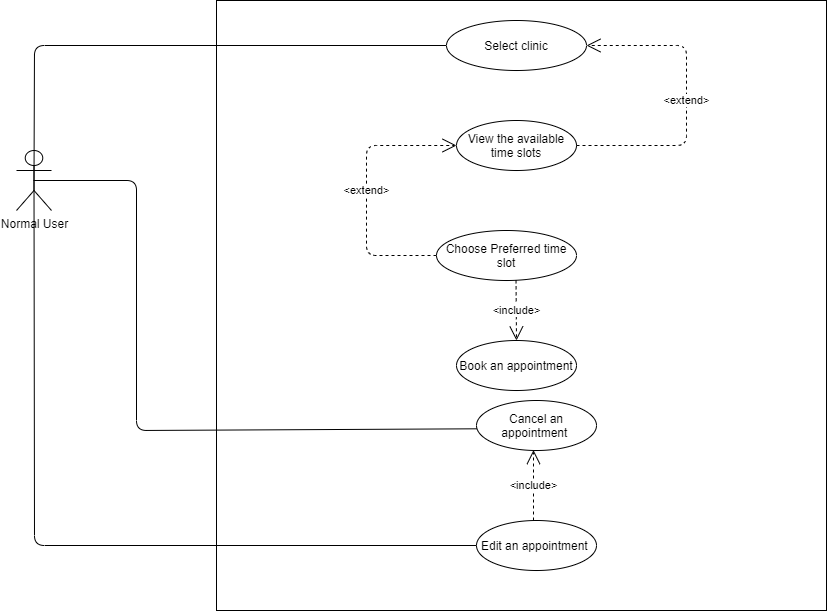

The diagram above was exported from draw.io. Its source (the exported page's mxGraphModel, read from the mxfile embedded in the PNG):
<mxGraphModel dx="1262" dy="338" grid="1" gridSize="10" guides="1" tooltips="1" connect="1" arrows="1" fold="1" page="1" pageScale="1" pageWidth="850" pageHeight="1100" math="0" shadow="0">
  <root>
    <mxCell id="0" />
    <mxCell id="1" parent="0" />
    <mxCell id="MOx1-kvB_yOyL-FgxkRf-1" value="Normal User" style="shape=umlActor;verticalLabelPosition=bottom;verticalAlign=top;html=1;outlineConnect=0;" parent="1" vertex="1">
      <mxGeometry x="-240" y="480" width="35" height="60" as="geometry" />
    </mxCell>
    <mxCell id="MOx1-kvB_yOyL-FgxkRf-3" value="" style="whiteSpace=wrap;html=1;aspect=fixed;" parent="1" vertex="1">
      <mxGeometry x="-40" y="330" width="610" height="610" as="geometry" />
    </mxCell>
    <mxCell id="MOx1-kvB_yOyL-FgxkRf-60" value="" style="endArrow=none;html=1;entryX=0;entryY=0.5;entryDx=0;entryDy=0;exitX=0.5;exitY=0.5;exitDx=0;exitDy=0;exitPerimeter=0;" parent="1" source="MOx1-kvB_yOyL-FgxkRf-1" target="MOx1-kvB_yOyL-FgxkRf-61" edge="1">
      <mxGeometry width="50" height="50" relative="1" as="geometry">
        <mxPoint x="160" y="310" as="sourcePoint" />
        <mxPoint x="370" y="320" as="targetPoint" />
        <Array as="points">
          <mxPoint x="-222" y="375" />
        </Array>
      </mxGeometry>
    </mxCell>
    <mxCell id="MOx1-kvB_yOyL-FgxkRf-61" value="Select clinic" style="ellipse;whiteSpace=wrap;html=1;" parent="1" vertex="1">
      <mxGeometry x="190" y="350" width="140" height="50" as="geometry" />
    </mxCell>
    <mxCell id="MOx1-kvB_yOyL-FgxkRf-116" value="View the available time slots" style="ellipse;whiteSpace=wrap;html=1;" parent="1" vertex="1">
      <mxGeometry x="200" y="450" width="120" height="50" as="geometry" />
    </mxCell>
    <mxCell id="MOx1-kvB_yOyL-FgxkRf-122" value="Book an appointment" style="ellipse;whiteSpace=wrap;html=1;" parent="1" vertex="1">
      <mxGeometry x="200" y="670" width="120" height="50" as="geometry" />
    </mxCell>
    <mxCell id="MOx1-kvB_yOyL-FgxkRf-159" value="Choose Preferred time slot" style="ellipse;whiteSpace=wrap;html=1;" parent="1" vertex="1">
      <mxGeometry x="180" y="560" width="140" height="50" as="geometry" />
    </mxCell>
    <mxCell id="MOx1-kvB_yOyL-FgxkRf-161" value="&amp;lt;include&amp;gt;" style="endArrow=open;endSize=12;dashed=1;html=1;entryX=0.5;entryY=0;entryDx=0;entryDy=0;exitX=0.568;exitY=0.996;exitDx=0;exitDy=0;exitPerimeter=0;" parent="1" source="MOx1-kvB_yOyL-FgxkRf-159" target="MOx1-kvB_yOyL-FgxkRf-122" edge="1">
      <mxGeometry width="160" relative="1" as="geometry">
        <mxPoint x="261" y="610" as="sourcePoint" />
        <mxPoint x="261" y="670.0000000000001" as="targetPoint" />
        <Array as="points" />
      </mxGeometry>
    </mxCell>
    <mxCell id="MOx1-kvB_yOyL-FgxkRf-183" value="&lt;span style=&quot;color: rgba(0 , 0 , 0 , 0) ; font-family: monospace ; font-size: 0px ; background-color: rgb(248 , 249 , 250)&quot;&gt;%3CmxGraphModel%3E%3Croot%3E%3CmxCell%20id%3D%220%22%2F%3E%3CmxCell%20id%3D%221%22%20parent%3D%220%22%2F%3E%3CmxCell%20id%3D%222%22%20value%3D%22%22%20style%3D%22endArrow%3Dnone%3Bhtml%3D1%3BentryX%3D0%3BentryY%3D0.5%3BentryDx%3D0%3BentryDy%3D0%3BexitX%3D0.5%3BexitY%3D0.5%3BexitDx%3D0%3BexitDy%3D0%3BexitPerimeter%3D0%3B%22%20edge%3D%221%22%20parent%3D%221%22%3E%3CmxGeometry%20width%3D%2250%22%20height%3D%2250%22%20relative%3D%221%22%20as%3D%22geometry%22%3E%3CmxPoint%20x%3D%2257.5%22%20y%3D%22370%22%20as%3D%22sourcePoint%22%2F%3E%3CmxPoint%20x%3D%22270%22%20y%3D%22455%22%20as%3D%22targetPoint%22%2F%3E%3C%2FmxGeometry%3E%3C%2FmxCell%3E%3C%2Froot%3E%3C%2FmxGraphModel%3E&lt;/span&gt;" style="endArrow=none;html=1;entryX=0.014;entryY=0.566;entryDx=0;entryDy=0;exitX=0.5;exitY=0.5;exitDx=0;exitDy=0;exitPerimeter=0;entryPerimeter=0;" parent="1" source="MOx1-kvB_yOyL-FgxkRf-1" target="MOx1-kvB_yOyL-FgxkRf-184" edge="1">
      <mxGeometry width="50" height="50" relative="1" as="geometry">
        <mxPoint x="-170" y="669.9999999999999" as="sourcePoint" />
        <mxPoint x="242.5" y="710" as="targetPoint" />
        <Array as="points">
          <mxPoint x="-120" y="510" />
          <mxPoint x="-120" y="760" />
        </Array>
      </mxGeometry>
    </mxCell>
    <mxCell id="MOx1-kvB_yOyL-FgxkRf-184" value="Cancel an appointment&amp;nbsp;" style="ellipse;whiteSpace=wrap;html=1;" parent="1" vertex="1">
      <mxGeometry x="220" y="730" width="120" height="50" as="geometry" />
    </mxCell>
    <mxCell id="MOx1-kvB_yOyL-FgxkRf-185" value="&lt;span style=&quot;color: rgba(0 , 0 , 0 , 0) ; font-family: monospace ; font-size: 0px ; background-color: rgb(248 , 249 , 250)&quot;&gt;%3CmxGraphModel%3E%3Croot%3E%3CmxCell%20id%3D%220%22%2F%3E%3CmxCell%20id%3D%221%22%20parent%3D%220%22%2F%3E%3CmxCell%20id%3D%222%22%20value%3D%22%22%20style%3D%22endArrow%3Dnone%3Bhtml%3D1%3BentryX%3D0%3BentryY%3D0.5%3BentryDx%3D0%3BentryDy%3D0%3BexitX%3D0.5%3BexitY%3D0.5%3BexitDx%3D0%3BexitDy%3D0%3BexitPerimeter%3D0%3B%22%20edge%3D%221%22%20parent%3D%221%22%3E%3CmxGeometry%20width%3D%2250%22%20height%3D%2250%22%20relative%3D%221%22%20as%3D%22geometry%22%3E%3CmxPoint%20x%3D%2257.5%22%20y%3D%22370%22%20as%3D%22sourcePoint%22%2F%3E%3CmxPoint%20x%3D%22270%22%20y%3D%22455%22%20as%3D%22targetPoint%22%2F%3E%3C%2FmxGeometry%3E%3C%2FmxCell%3E%3C%2Froot%3E%3C%2FmxGraphModel%3E&lt;/span&gt;" style="endArrow=none;html=1;entryX=0;entryY=0.5;entryDx=0;entryDy=0;exitX=0.5;exitY=0.5;exitDx=0;exitDy=0;exitPerimeter=0;" parent="1" target="MOx1-kvB_yOyL-FgxkRf-186" edge="1" source="MOx1-kvB_yOyL-FgxkRf-1">
      <mxGeometry width="50" height="50" relative="1" as="geometry">
        <mxPoint x="-212.5" y="519.9999999999999" as="sourcePoint" />
        <mxPoint x="240" y="765" as="targetPoint" />
        <Array as="points">
          <mxPoint x="-222" y="875" />
        </Array>
      </mxGeometry>
    </mxCell>
    <mxCell id="MOx1-kvB_yOyL-FgxkRf-186" value="Edit an appointment&amp;nbsp;" style="ellipse;whiteSpace=wrap;html=1;" parent="1" vertex="1">
      <mxGeometry x="220" y="850" width="120" height="50" as="geometry" />
    </mxCell>
    <mxCell id="MOx1-kvB_yOyL-FgxkRf-187" value="&amp;lt;include&amp;gt;" style="endArrow=open;endSize=12;dashed=1;html=1;entryX=0.475;entryY=0.992;entryDx=0;entryDy=0;entryPerimeter=0;" parent="1" target="MOx1-kvB_yOyL-FgxkRf-184" edge="1">
      <mxGeometry width="160" relative="1" as="geometry">
        <mxPoint x="277" y="850" as="sourcePoint" />
        <mxPoint x="290" y="870" as="targetPoint" />
        <Array as="points">
          <mxPoint x="277" y="850" />
        </Array>
      </mxGeometry>
    </mxCell>
    <mxCell id="uzKe4pspnGzssgLiiKMk-1" value="&amp;lt;extend&amp;gt;" style="endArrow=open;endSize=12;dashed=1;html=1;entryX=1;entryY=0.5;entryDx=0;entryDy=0;" edge="1" parent="1" source="MOx1-kvB_yOyL-FgxkRf-116" target="MOx1-kvB_yOyL-FgxkRf-61">
      <mxGeometry width="160" relative="1" as="geometry">
        <mxPoint x="110" y="430" as="sourcePoint" />
        <mxPoint x="270" y="430" as="targetPoint" />
        <Array as="points">
          <mxPoint x="430" y="475" />
          <mxPoint x="430" y="430" />
          <mxPoint x="430" y="375" />
        </Array>
      </mxGeometry>
    </mxCell>
    <mxCell id="uzKe4pspnGzssgLiiKMk-5" value="&amp;lt;extend&amp;gt;" style="endArrow=open;endSize=12;dashed=1;html=1;entryX=0;entryY=0.5;entryDx=0;entryDy=0;exitX=0;exitY=0.5;exitDx=0;exitDy=0;" edge="1" parent="1" source="MOx1-kvB_yOyL-FgxkRf-159" target="MOx1-kvB_yOyL-FgxkRf-116">
      <mxGeometry width="160" relative="1" as="geometry">
        <mxPoint x="259.71" y="580" as="sourcePoint" />
        <mxPoint x="259.71" y="520" as="targetPoint" />
        <Array as="points">
          <mxPoint x="110" y="585" />
          <mxPoint x="110" y="475" />
        </Array>
      </mxGeometry>
    </mxCell>
  </root>
</mxGraphModel>